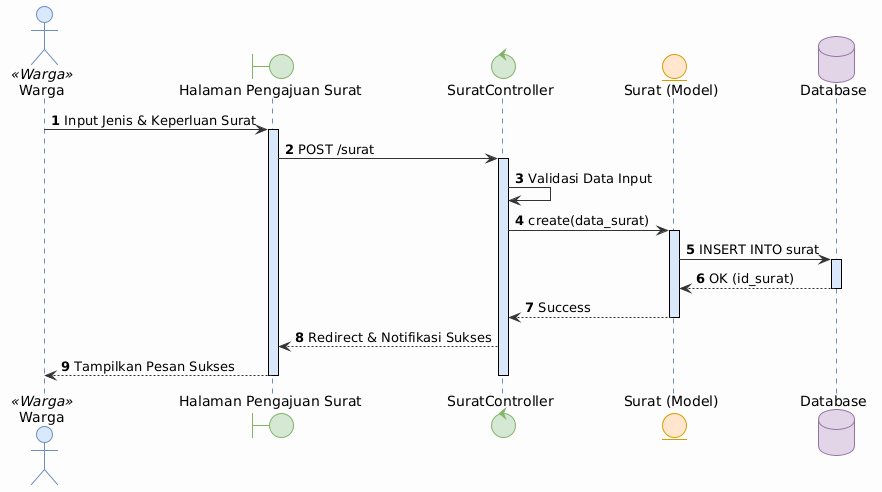

The diagram above was rendered by PlantUML. Its source (embedded in the PNG):
@startuml
!theme plain
skinparam backgroundColor #FDFDFD
skinparam defaultFontName Arial
autonumber

skinparam sequence {
  ArrowColor #333333
  LifeLineBorderColor #6C8EBF
  LifeLineBackgroundColor #DAE8FC
  ParticipantPadding 40
  BoxPadding 40
}
skinparam actor {
  BackgroundColor<<Warga>> #DAE8FC
  BorderColor<<Warga>> #6C8EBF
  BackgroundColor<<Admin>> #F8CECC
  BorderColor<<Admin>> #B85450
}
skinparam boundary {
  BackgroundColor #D5E8D4
  BorderColor #82B366
}
skinparam control {
  BackgroundColor #D5E8D4
  BorderColor #82B366
}
skinparam entity {
  BackgroundColor #FFE6CC
  BorderColor #D79B00
}
skinparam database {
  BackgroundColor #E1D5E7
  BorderColor #9673A6
}

actor "Warga" as Warga <<Warga>>
boundary "Halaman Pengajuan Surat" as View
control "SuratController" as Controller
entity "Surat (Model)" as Model
database "Database" as DB

Warga -> View : Input Jenis & Keperluan Surat
activate View
View -> Controller : POST /surat
activate Controller
Controller -> Controller : Validasi Data Input

Controller -> Model : create(data_surat)
activate Model
Model -> DB : INSERT INTO surat
activate DB
DB --> Model : OK (id_surat)
deactivate DB
Model --> Controller : Success
deactivate Model

Controller --> View : Redirect & Notifikasi Sukses
View --> Warga : Tampilkan Pesan Sukses
deactivate Controller
deactivate View
@enduml